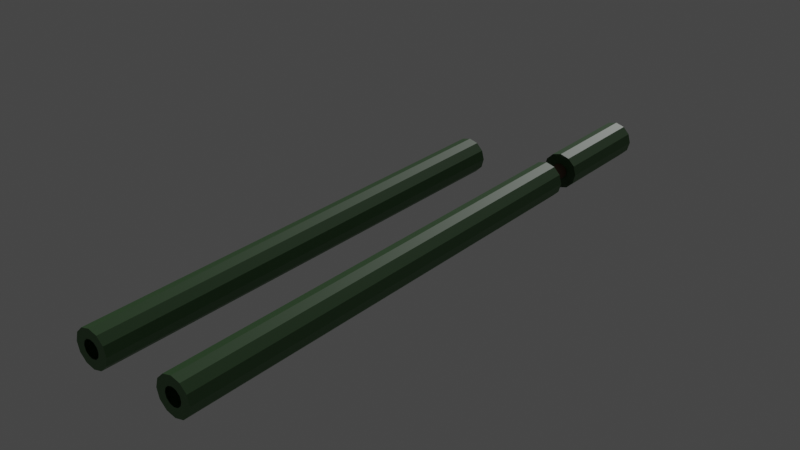 # Source: Pletokan_basemodel.blend  (saved by Blender 3.6.11; exported with 4.5.12 LTS)
import bpy
from mathutils import Matrix  # noqa: F401  (used for matrix-valued properties, if any)

bpy.ops.wm.read_factory_settings(use_empty=True)
scene = bpy.context.scene
scene.name = 'Scene'

# ---- collections
col_collection = bpy.data.collections.new('Collection'); scene.collection.children.link(col_collection)

# ---- materials (node trees are filled in below, after node groups)
mat_bamboo = bpy.data.materials.new('Bamboo')
mat_bamboo.use_transparent_shadow = False
mat_wood = bpy.data.materials.new('Wood')
mat_wood.use_transparent_shadow = False

# ---- material node trees
mat_bamboo.use_nodes = True; mat_bamboo.node_tree.nodes.clear()
_N = mat_bamboo.node_tree.nodes; _L = mat_bamboo.node_tree.links
n0 = _N.new('ShaderNodeBsdfPrincipled'); n0.name = 'Principled BSDF'; n0.location = (10, 300)
n0.distribution = 'GGX'
n0.subsurface_method = 'RANDOM_WALK_SKIN'
n0.inputs[0].default_value = (0.07421, 0.1746, 0.06301, 1.0)
n0.inputs[3].default_value = 1.45
n0.inputs[27].default_value = (0.0, 0.0, 0.0, 1.0)
n0.inputs[28].default_value = 1.0
n1 = _N.new('ShaderNodeOutputMaterial'); n1.name = 'Material Output'; n1.location = (300, 300)
_L.new(n0.outputs[0], n1.inputs[0])
n1.is_active_output = True
mat_wood.use_nodes = True; mat_wood.node_tree.nodes.clear()
_N = mat_wood.node_tree.nodes; _L = mat_wood.node_tree.links
n0 = _N.new('ShaderNodeBsdfPrincipled'); n0.name = 'Principled BSDF'; n0.location = (10, 300)
n0.distribution = 'GGX'
n0.subsurface_method = 'RANDOM_WALK_SKIN'
n0.inputs[0].default_value = (0.09605, 0.04539, 0.02261, 1.0)
n0.inputs[3].default_value = 1.45
n0.inputs[27].default_value = (0.0, 0.0, 0.0, 1.0)
n0.inputs[28].default_value = 1.0
n1 = _N.new('ShaderNodeOutputMaterial'); n1.name = 'Material Output'; n1.location = (300, 300)
_L.new(n0.outputs[0], n1.inputs[0])
n1.is_active_output = True

# ---- world
world_world = bpy.data.worlds.new('World'); scene.world = world_world
world_world.use_nodes = True; world_world.node_tree.nodes.clear()
_N = world_world.node_tree.nodes; _L = world_world.node_tree.links
n0 = _N.new('ShaderNodeOutputWorld'); n0.name = 'World Output'; n0.location = (300, 300)
n1 = _N.new('ShaderNodeBackground'); n1.name = 'Background'; n1.location = (10, 300)
n1.inputs[0].default_value = (0.05088, 0.05088, 0.05088, 1.0)
_L.new(n1.outputs[0], n0.inputs[0])
n0.is_active_output = True
world_world.color = (0.05088, 0.05088, 0.05088)
world_world.use_sun_shadow = False
world_world.sun_shadow_jitter_overblur = 0.0

# ---- lights
light_sun = bpy.data.lights.new('Sun', 'SUN')
light_sun.transmission_factor = 0.0
light_sun.energy = 1.0

# ---- meshes
me_cylinder_001 = bpy.data.meshes.new('Cylinder.001')
me_cylinder_001.from_pydata([(0.0, 1.0, -1.0), (0.0, 1.0, 1.0), (0.5, 0.866, -1.0), (0.5, 0.866, 1.0), (0.866, 0.5, -1.0), (0.866, 0.5, 1.0), (1.0, 0.0, -1.0), (1.0, 0.0, 1.0), (0.866, -0.5, -1.0), (0.866, -0.5, 1.0), (0.5, -0.866, -1.0), (0.5, -0.866, 1.0), (0.0, -1.0, -1.0), (0.0, -1.0, 1.0), (-0.5, -0.866, -1.0), (-0.5, -0.866, 1.0), (-0.866, -0.5, -1.0), (-0.866, -0.5, 1.0), (-1.0, 0.0, -1.0), (-1.0, 0.0, 1.0), (-0.866, 0.5, -1.0), (-0.866, 0.5, 1.0), (-0.5, 0.866, -1.0), (-0.5, 0.866, 1.0), (0.0, 1.0, 1.0), (0.5, 0.866, 1.0), (0.866, 0.5, 1.0), (1.0, 0.0, 1.0), (0.866, -0.5, 1.0), (0.5, -0.866, 1.0), (0.0, -1.0, 1.0), (-0.5, -0.866, 1.0), (-0.866, -0.5, 1.0), (-1.0, 0.0, 1.0), (-0.866, 0.5, 1.0), (-0.5, 0.866, 1.0), (0.0, 1.0, 1.0), (0.5, 0.866, 1.0), (0.866, 0.5, 1.0), (1.0, 0.0, 1.0), (0.866, -0.5, 1.0), (0.5, -0.866, 1.0), (0.0, -1.0, 1.0), (-0.5, -0.866, 1.0), (-0.866, -0.5, 1.0), (-1.0, 0.0, 1.0), (-0.866, 0.5, 1.0), (-0.5, 0.866, 1.0)], [], [(0, 1, 3, 2), (2, 3, 5, 4), (4, 5, 7, 6), (6, 7, 9, 8), (8, 9, 11, 10), (10, 11, 13, 12), (12, 13, 15, 14), (14, 15, 17, 16), (16, 17, 19, 18), (18, 19, 21, 20), (3, 1, 23, 21, 19, 17, 15, 13, 11, 9, 7, 5), (20, 21, 23, 22), (22, 23, 1, 0), (0, 2, 4, 6, 8, 10, 12, 14, 16, 18, 20, 22), (25, 26, 27, 28, 29, 30, 31, 32, 33, 34, 35, 24), (28, 27, 39, 40), (35, 34, 46, 47), (25, 24, 36, 37), (32, 31, 43, 44), (29, 28, 40, 41), (24, 35, 47, 36), (26, 25, 37, 38), (33, 32, 44, 45), (30, 29, 41, 42), (27, 26, 38, 39), (34, 33, 45, 46), (31, 30, 42, 43)])
_uv = me_cylinder_001.uv_layers.new(name='UVMap')
_uv.uv.foreach_set('vector', [1.0, 0.5, 1.0, 1.0, 0.9167, 1.0, 0.9167, 0.5, 0.9167, 0.5, 0.9167, 1.0, 0.8333, 1.0, 0.8333, 0.5, 0.8333, 0.5, 0.8333, 1.0, 0.75, 1.0, 0.75, 0.5, 0.75, 0.5, 0.75, 1.0, 0.6667, 1.0, 0.6667, 0.5, 0.6667, 0.5, 0.6667, 1.0, 0.5833, 1.0, 0.5833, 0.5, 0.5833, 0.5, 0.5833, 1.0, 0.5, 1.0, 0.5, 0.5, 0.5, 0.5, 0.5, 1.0, 0.4167, 1.0, 0.4167, 0.5, 0.4167, 0.5, 0.4167, 1.0, 0.3333, 1.0, 0.3333, 0.5, 0.3333, 0.5, 0.3333, 1.0, 0.25, 1.0, 0.25, 0.5, 0.25, 0.5, 0.25, 1.0, 0.1667, 1.0, 0.1667, 0.5, 0.37, 0.4578, 0.25, 0.49, 0.13, 0.4578, 0.04215, 0.37, 0.01, 0.25, 0.04215, 0.13, 0.13, 0.04215, 0.25, 0.01, 0.37, 0.04215, 0.4578, 0.13, 0.49, 0.25, 0.4578, 0.37, 0.1667, 0.5, 0.1667, 1.0, 0.08333, 1.0, 0.08333, 0.5, 0.08333, 0.5, 0.08333, 1.0, 7.451e-08, 1.0, 7.451e-08, 0.5, 0.75, 0.49, 0.87, 0.4578, 0.9578, 0.37, 0.99, 0.25, 0.9578, 0.13, 0.87, 0.04215, 0.75, 0.01, 0.63, 0.04215, 0.5422, 0.13, 0.51, 0.25, 0.5422, 0.37, 0.63, 0.4578, 0.37, 0.4578, 0.4578, 0.37, 0.49, 0.25, 0.4578, 0.13, 0.37, 0.04215, 0.25, 0.01, 0.13, 0.04215, 0.04215, 0.13, 0.01, 0.25, 0.04215, 0.37, 0.13, 0.4578, 0.25, 0.49, 0.4578, 0.13, 0.49, 0.25, 0.49, 0.25, 0.4578, 0.13, 0.13, 0.4578, 0.04215, 0.37, 0.04215, 0.37, 0.13, 0.4578, 0.37, 0.4578, 0.25, 0.49, 0.25, 0.49, 0.37, 0.4578, 0.04215, 0.13, 0.13, 0.04215, 0.13, 0.04215, 0.04215, 0.13, 0.37, 0.04215, 0.4578, 0.13, 0.4578, 0.13, 0.37, 0.04215, 0.25, 0.49, 0.13, 0.4578, 0.13, 0.4578, 0.25, 0.49, 0.4578, 0.37, 0.37, 0.4578, 0.37, 0.4578, 0.4578, 0.37, 0.01, 0.25, 0.04215, 0.13, 0.04215, 0.13, 0.01, 0.25, 0.25, 0.01, 0.37, 0.04215, 0.37, 0.04215, 0.25, 0.01, 0.49, 0.25, 0.4578, 0.37, 0.4578, 0.37, 0.49, 0.25, 0.04215, 0.37, 0.01, 0.25, 0.01, 0.25, 0.04215, 0.37, 0.13, 0.04215, 0.25, 0.01, 0.25, 0.01, 0.13, 0.04215])
me_cylinder_001.materials.append(mat_bamboo)
me_cylinder_001.update()
me_cylinder_003 = bpy.data.meshes.new('Cylinder.003')
me_cylinder_003.from_pydata([(0.0, 0.4824, 1.0), (0.2412, 0.4177, 1.0), (0.4177, 0.2412, 1.0), (0.4824, 0.0, 1.0), (0.4177, -0.2412, 1.0), (0.2412, -0.4177, 1.0), (0.0, -0.4824, 1.0), (-0.2412, -0.4177, 1.0), (-0.4177, -0.2412, 1.0), (-0.4824, 0.0, 1.0), (-0.4177, 0.2412, 1.0), (-0.2412, 0.4177, 1.0), (0.0, 0.4824, 9.665), (0.2412, 0.4177, 9.665), (0.4177, 0.2412, 9.665), (0.4824, 0.0, 9.665), (0.4177, -0.2412, 9.665), (0.2412, -0.4177, 9.665), (0.0, -0.4824, 9.665), (-0.2412, -0.4177, 9.665), (-0.4177, -0.2412, 9.665), (-0.4824, 0.0, 9.665), (-0.4177, 0.2412, 9.665), (-0.2412, 0.4177, 9.665), (0.5, 0.866, 1.0), (0.0, 1.0, 1.0), (0.866, 0.5, 1.0), (1.0, 0.0, 1.0), (0.866, -0.5, 1.0), (0.5, -0.866, 1.0), (0.0, -1.0, 1.0), (-0.5, -0.866, 1.0), (-0.866, -0.5, 1.0), (-1.0, 0.0, 1.0), (-0.866, 0.5, 1.0), (-0.5, 0.866, 1.0), (0.5, 0.866, 9.665), (0.0, 1.0, 9.665), (0.866, 0.5, 9.665), (1.0, 0.0, 9.665), (0.866, -0.5, 9.665), (0.5, -0.866, 9.665), (0.0, -1.0, 9.665), (-0.5, -0.866, 9.665), (-0.866, -0.5, 9.665), (-1.0, 0.0, 9.665), (-0.866, 0.5, 9.665), (-0.5, 0.866, 9.665), (-0.2412, 0.4177, 1.0), (-0.4177, 0.2412, 1.0), (-0.4824, 0.0, 1.0), (-0.4177, -0.2412, 1.0), (-0.2412, -0.4177, 1.0), (0.0, -0.4824, 1.0), (0.2412, -0.4177, 1.0), (0.4177, -0.2412, 1.0), (0.4824, 0.0, 1.0), (0.4177, 0.2412, 1.0), (0.0, 0.4824, 1.0), (0.2412, 0.4177, 1.0), (0.2412, 0.4177, 9.665), (0.0, 0.4824, 9.665), (0.4177, 0.2412, 9.665), (0.4824, 0.0, 9.665), (0.4177, -0.2412, 9.665), (0.2412, -0.4177, 9.665), (0.0, -0.4824, 9.665), (-0.2412, -0.4177, 9.665), (-0.4177, -0.2412, 9.665), (-0.4824, 0.0, 9.665), (-0.4177, 0.2412, 9.665), (-0.2412, 0.4177, 9.665)], [], [(9, 10, 49, 50), (17, 16, 64, 65), (31, 30, 42, 43), (28, 27, 39, 40), (35, 34, 46, 47), (24, 25, 37, 36), (32, 31, 43, 44), (29, 28, 40, 41), (25, 35, 47, 37), (26, 24, 36, 38), (33, 32, 44, 45), (30, 29, 41, 42), (27, 26, 38, 39), (34, 33, 45, 46), (1, 0, 25, 24), (2, 1, 24, 26), (3, 2, 26, 27), (4, 3, 27, 28), (5, 4, 28, 29), (6, 5, 29, 30), (7, 6, 30, 31), (8, 7, 31, 32), (9, 8, 32, 33), (10, 9, 33, 34), (11, 10, 34, 35), (0, 11, 35, 25), (12, 13, 36, 37), (13, 14, 38, 36), (14, 15, 39, 38), (15, 16, 40, 39), (16, 17, 41, 40), (17, 18, 42, 41), (18, 19, 43, 42), (19, 20, 44, 43), (20, 21, 45, 44), (21, 22, 46, 45), (22, 23, 47, 46), (23, 12, 37, 47), (2, 3, 56, 57), (18, 17, 65, 66), (10, 11, 48, 49), (3, 4, 55, 56), (19, 18, 66, 67), (11, 0, 58, 48), (4, 5, 54, 55), (20, 19, 67, 68), (13, 12, 61, 60), (5, 6, 53, 54), (21, 20, 68, 69), (14, 13, 60, 62), (6, 7, 52, 53), (22, 21, 69, 70), (15, 14, 62, 63), (7, 8, 51, 52), (23, 22, 70, 71), (0, 1, 59, 58), (16, 15, 63, 64), (8, 9, 50, 51), (12, 23, 71, 61), (1, 2, 57, 59)])
_uv = me_cylinder_003.uv_layers.new(name='UVMap')
_uv.uv.foreach_set('vector', [0.1342, 0.25, 0.1497, 0.3079, 0.1497, 0.3079, 0.1342, 0.25, 0.3079, 0.1497, 0.3503, 0.1921, 0.3503, 0.1921, 0.3079, 0.1497, 0.13, 0.04215, 0.25, 0.01, 0.25, 0.01, 0.13, 0.04215, 0.4578, 0.13, 0.49, 0.25, 0.49, 0.25, 0.4578, 0.13, 0.13, 0.4578, 0.04215, 0.37, 0.04215, 0.37, 0.13, 0.4578, 0.37, 0.4578, 0.25, 0.49, 0.25, 0.49, 0.37, 0.4578, 0.04215, 0.13, 0.13, 0.04215, 0.13, 0.04215, 0.04215, 0.13, 0.37, 0.04215, 0.4578, 0.13, 0.4578, 0.13, 0.37, 0.04215, 0.25, 0.49, 0.13, 0.4578, 0.13, 0.4578, 0.25, 0.49, 0.4578, 0.37, 0.37, 0.4578, 0.37, 0.4578, 0.4578, 0.37, 0.01, 0.25, 0.04215, 0.13, 0.04215, 0.13, 0.01, 0.25, 0.25, 0.01, 0.37, 0.04215, 0.37, 0.04215, 0.25, 0.01, 0.49, 0.25, 0.4578, 0.37, 0.4578, 0.37, 0.49, 0.25, 0.04215, 0.37, 0.01, 0.25, 0.01, 0.25, 0.04215, 0.37, 0.3079, 0.3503, 0.25, 0.3658, 0.25, 0.49, 0.37, 0.4578, 0.3503, 0.3079, 0.3079, 0.3503, 0.37, 0.4578, 0.4578, 0.37, 0.3658, 0.25, 0.3503, 0.3079, 0.4578, 0.37, 0.49, 0.25, 0.3503, 0.1921, 0.3658, 0.25, 0.49, 0.25, 0.4578, 0.13, 0.3079, 0.1497, 0.3503, 0.1921, 0.4578, 0.13, 0.37, 0.04215, 0.25, 0.1342, 0.3079, 0.1497, 0.37, 0.04215, 0.25, 0.01, 0.1921, 0.1497, 0.25, 0.1342, 0.25, 0.01, 0.13, 0.04215, 0.1497, 0.1921, 0.1921, 0.1497, 0.13, 0.04215, 0.04215, 0.13, 0.1342, 0.25, 0.1497, 0.1921, 0.04215, 0.13, 0.01, 0.25, 0.1497, 0.3079, 0.1342, 0.25, 0.01, 0.25, 0.04215, 0.37, 0.1921, 0.3503, 0.1497, 0.3079, 0.04215, 0.37, 0.13, 0.4578, 0.25, 0.3658, 0.1921, 0.3503, 0.13, 0.4578, 0.25, 0.49, 0.25, 0.3658, 0.3079, 0.3503, 0.37, 0.4578, 0.25, 0.49, 0.3079, 0.3503, 0.3503, 0.3079, 0.4578, 0.37, 0.37, 0.4578, 0.3503, 0.3079, 0.3658, 0.25, 0.49, 0.25, 0.4578, 0.37, 0.3658, 0.25, 0.3503, 0.1921, 0.4578, 0.13, 0.49, 0.25, 0.3503, 0.1921, 0.3079, 0.1497, 0.37, 0.04215, 0.4578, 0.13, 0.3079, 0.1497, 0.25, 0.1342, 0.25, 0.01, 0.37, 0.04215, 0.25, 0.1342, 0.1921, 0.1497, 0.13, 0.04215, 0.25, 0.01, 0.1921, 0.1497, 0.1497, 0.1921, 0.04215, 0.13, 0.13, 0.04215, 0.1497, 0.1921, 0.1342, 0.25, 0.01, 0.25, 0.04215, 0.13, 0.1342, 0.25, 0.1497, 0.3079, 0.04215, 0.37, 0.01, 0.25, 0.1497, 0.3079, 0.1921, 0.3503, 0.13, 0.4578, 0.04215, 0.37, 0.1921, 0.3503, 0.25, 0.3658, 0.25, 0.49, 0.13, 0.4578, 0.3503, 0.3079, 0.3658, 0.25, 0.3658, 0.25, 0.3503, 0.3079, 0.25, 0.1342, 0.3079, 0.1497, 0.3079, 0.1497, 0.25, 0.1342, 0.1497, 0.3079, 0.1921, 0.3503, 0.1921, 0.3503, 0.1497, 0.3079, 0.3658, 0.25, 0.3503, 0.1921, 0.3503, 0.1921, 0.3658, 0.25, 0.1921, 0.1497, 0.25, 0.1342, 0.25, 0.1342, 0.1921, 0.1497, 0.1921, 0.3503, 0.25, 0.3658, 0.25, 0.3658, 0.1921, 0.3503, 0.3503, 0.1921, 0.3079, 0.1497, 0.3079, 0.1497, 0.3503, 0.1921, 0.1497, 0.1921, 0.1921, 0.1497, 0.1921, 0.1497, 0.1497, 0.1921, 0.3079, 0.3503, 0.25, 0.3658, 0.25, 0.3658, 0.3079, 0.3503, 0.3079, 0.1497, 0.25, 0.1342, 0.25, 0.1342, 0.3079, 0.1497, 0.1342, 0.25, 0.1497, 0.1921, 0.1497, 0.1921, 0.1342, 0.25, 0.3503, 0.3079, 0.3079, 0.3503, 0.3079, 0.3503, 0.3503, 0.3079, 0.25, 0.1342, 0.1921, 0.1497, 0.1921, 0.1497, 0.25, 0.1342, 0.1497, 0.3079, 0.1342, 0.25, 0.1342, 0.25, 0.1497, 0.3079, 0.3658, 0.25, 0.3503, 0.3079, 0.3503, 0.3079, 0.3658, 0.25, 0.1921, 0.1497, 0.1497, 0.1921, 0.1497, 0.1921, 0.1921, 0.1497, 0.1921, 0.3503, 0.1497, 0.3079, 0.1497, 0.3079, 0.1921, 0.3503, 0.25, 0.3658, 0.3079, 0.3503, 0.3079, 0.3503, 0.25, 0.3658, 0.3503, 0.1921, 0.3658, 0.25, 0.3658, 0.25, 0.3503, 0.1921, 0.1497, 0.1921, 0.1342, 0.25, 0.1342, 0.25, 0.1497, 0.1921, 0.25, 0.3658, 0.1921, 0.3503, 0.1921, 0.3503, 0.25, 0.3658, 0.3079, 0.3503, 0.3503, 0.3079, 0.3503, 0.3079, 0.3079, 0.3503])
me_cylinder_003.materials.append(mat_bamboo)
me_cylinder_003.update()
me_cylinder_004 = bpy.data.meshes.new('Cylinder.004')
me_cylinder_004.from_pydata([(0.0, 0.4824, 8.822), (0.2412, 0.4177, 8.822), (0.4177, 0.2412, 8.822), (0.4824, 0.0, 8.822), (0.4177, -0.2412, 8.822), (0.2412, -0.4177, 8.822), (0.0, -0.4824, 8.822), (-0.2412, -0.4177, 8.822), (-0.4177, -0.2412, 8.822), (-0.4824, 0.0, 8.822), (-0.4177, 0.2412, 8.822), (-0.2412, 0.4177, 8.822), (0.2412, 0.4177, 8.822), (0.0, 0.4824, 8.822), (0.4177, 0.2412, 8.822), (0.4824, 0.0, 8.822), (0.4177, -0.2412, 8.822), (0.2412, -0.4177, 8.822), (0.0, -0.4824, 8.822), (-0.2412, -0.4177, 8.822), (-0.4177, -0.2412, 8.822), (-0.4824, 0.0, 8.822), (-0.4177, 0.2412, 8.822), (-0.2412, 0.4177, 8.822), (0.2413, 0.4177, 0.48), (9.932e-05, 0.4824, 0.48), (0.4178, 0.2412, 0.48), (0.4825, 0.0, 0.48), (0.4178, -0.2412, 0.48), (0.2413, -0.4177, 0.48), (9.932e-05, -0.4824, 0.48), (-0.2411, -0.4177, 0.48), (-0.4176, -0.2412, 0.48), (-0.4823, 0.0, 0.48), (-0.4176, 0.2412, 0.48), (-0.2411, 0.4177, 0.48)], [], [(1, 2, 3, 4, 5, 6, 7, 8, 9, 10, 11, 0), (15, 14, 26, 27), (8, 7, 19, 20), (5, 4, 16, 17), (0, 11, 23, 13), (2, 1, 12, 14), (9, 8, 20, 21), (6, 5, 17, 18), (3, 2, 14, 15), (10, 9, 21, 22), (7, 6, 18, 19), (4, 3, 15, 16), (11, 10, 22, 23), (1, 0, 13, 12), (24, 25, 35, 34, 33, 32, 31, 30, 29, 28, 27, 26), (22, 21, 33, 34), (19, 18, 30, 31), (16, 15, 27, 28), (23, 22, 34, 35), (12, 13, 25, 24), (20, 19, 31, 32), (17, 16, 28, 29), (13, 23, 35, 25), (14, 12, 24, 26), (21, 20, 32, 33), (18, 17, 29, 30)])
_uv = me_cylinder_004.uv_layers.new(name='UVMap')
_uv.uv.foreach_set('vector', [0.3079, 0.3503, 0.3503, 0.3079, 0.3658, 0.25, 0.3503, 0.1921, 0.3079, 0.1497, 0.25, 0.1342, 0.1921, 0.1497, 0.1497, 0.1921, 0.1342, 0.25, 0.1497, 0.3079, 0.1921, 0.3503, 0.25, 0.3658, 0.3658, 0.25, 0.3503, 0.3079, 0.3503, 0.3079, 0.3658, 0.25, 0.1497, 0.1921, 0.1921, 0.1497, 0.1921, 0.1497, 0.1497, 0.1921, 0.3079, 0.1497, 0.3503, 0.1921, 0.3503, 0.1921, 0.3079, 0.1497, 0.25, 0.3658, 0.1921, 0.3503, 0.1921, 0.3503, 0.25, 0.3658, 0.3503, 0.3079, 0.3079, 0.3503, 0.3079, 0.3503, 0.3503, 0.3079, 0.1342, 0.25, 0.1497, 0.1921, 0.1497, 0.1921, 0.1342, 0.25, 0.25, 0.1342, 0.3079, 0.1497, 0.3079, 0.1497, 0.25, 0.1342, 0.3658, 0.25, 0.3503, 0.3079, 0.3503, 0.3079, 0.3658, 0.25, 0.1497, 0.3079, 0.1342, 0.25, 0.1342, 0.25, 0.1497, 0.3079, 0.1921, 0.1497, 0.25, 0.1342, 0.25, 0.1342, 0.1921, 0.1497, 0.3503, 0.1921, 0.3658, 0.25, 0.3658, 0.25, 0.3503, 0.1921, 0.1921, 0.3503, 0.1497, 0.3079, 0.1497, 0.3079, 0.1921, 0.3503, 0.3079, 0.3503, 0.25, 0.3658, 0.25, 0.3658, 0.3079, 0.3503, 0.3079, 0.3503, 0.25, 0.3658, 0.1921, 0.3503, 0.1497, 0.3079, 0.1342, 0.25, 0.1497, 0.1921, 0.1921, 0.1497, 0.25, 0.1342, 0.3079, 0.1497, 0.3503, 0.1921, 0.3658, 0.25, 0.3503, 0.3079, 0.1497, 0.3079, 0.1342, 0.25, 0.1342, 0.25, 0.1497, 0.3079, 0.1921, 0.1497, 0.25, 0.1342, 0.25, 0.1342, 0.1921, 0.1497, 0.3503, 0.1921, 0.3658, 0.25, 0.3658, 0.25, 0.3503, 0.1921, 0.1921, 0.3503, 0.1497, 0.3079, 0.1497, 0.3079, 0.1921, 0.3503, 0.3079, 0.3503, 0.25, 0.3658, 0.25, 0.3658, 0.3079, 0.3503, 0.1497, 0.1921, 0.1921, 0.1497, 0.1921, 0.1497, 0.1497, 0.1921, 0.3079, 0.1497, 0.3503, 0.1921, 0.3503, 0.1921, 0.3079, 0.1497, 0.25, 0.3658, 0.1921, 0.3503, 0.1921, 0.3503, 0.25, 0.3658, 0.3503, 0.3079, 0.3079, 0.3503, 0.3079, 0.3503, 0.3503, 0.3079, 0.1342, 0.25, 0.1497, 0.1921, 0.1497, 0.1921, 0.1342, 0.25, 0.25, 0.1342, 0.3079, 0.1497, 0.3079, 0.1497, 0.25, 0.1342])
me_cylinder_004.materials.append(mat_wood)
me_cylinder_004.update()
me_cylinder_005 = bpy.data.meshes.new('Cylinder.005')
me_cylinder_005.from_pydata([(0.0, 0.4824, 1.0), (0.2412, 0.4177, 1.0), (0.4177, 0.2412, 1.0), (0.4824, 0.0, 1.0), (0.4177, -0.2412, 1.0), (0.2412, -0.4177, 1.0), (0.0, -0.4824, 1.0), (-0.2412, -0.4177, 1.0), (-0.4177, -0.2412, 1.0), (-0.4824, 0.0, 1.0), (-0.4177, 0.2412, 1.0), (-0.2412, 0.4177, 1.0), (0.0, 0.4824, 9.665), (0.2412, 0.4177, 9.665), (0.4177, 0.2412, 9.665), (0.4824, 0.0, 9.665), (0.4177, -0.2412, 9.665), (0.2412, -0.4177, 9.665), (0.0, -0.4824, 9.665), (-0.2412, -0.4177, 9.665), (-0.4177, -0.2412, 9.665), (-0.4824, 0.0, 9.665), (-0.4177, 0.2412, 9.665), (-0.2412, 0.4177, 9.665), (0.5, 0.866, 1.0), (0.0, 1.0, 1.0), (0.866, 0.5, 1.0), (1.0, 0.0, 1.0), (0.866, -0.5, 1.0), (0.5, -0.866, 1.0), (0.0, -1.0, 1.0), (-0.5, -0.866, 1.0), (-0.866, -0.5, 1.0), (-1.0, 0.0, 1.0), (-0.866, 0.5, 1.0), (-0.5, 0.866, 1.0), (0.5, 0.866, 9.665), (0.0, 1.0, 9.665), (0.866, 0.5, 9.665), (1.0, 0.0, 9.665), (0.866, -0.5, 9.665), (0.5, -0.866, 9.665), (0.0, -1.0, 9.665), (-0.5, -0.866, 9.665), (-0.866, -0.5, 9.665), (-1.0, 0.0, 9.665), (-0.866, 0.5, 9.665), (-0.5, 0.866, 9.665), (-0.2412, 0.4177, 1.0), (-0.4177, 0.2412, 1.0), (-0.4824, 0.0, 1.0), (-0.4177, -0.2412, 1.0), (-0.2412, -0.4177, 1.0), (0.0, -0.4824, 1.0), (0.2412, -0.4177, 1.0), (0.4177, -0.2412, 1.0), (0.4824, 0.0, 1.0), (0.4177, 0.2412, 1.0), (0.0, 0.4824, 1.0), (0.2412, 0.4177, 1.0), (0.2412, 0.4177, 9.665), (0.0, 0.4824, 9.665), (0.4177, 0.2412, 9.665), (0.4824, 0.0, 9.665), (0.4177, -0.2412, 9.665), (0.2412, -0.4177, 9.665), (0.0, -0.4824, 9.665), (-0.2412, -0.4177, 9.665), (-0.4177, -0.2412, 9.665), (-0.4824, 0.0, 9.665), (-0.4177, 0.2412, 9.665), (-0.2412, 0.4177, 9.665)], [], [(9, 10, 49, 50), (17, 16, 64, 65), (31, 30, 42, 43), (28, 27, 39, 40), (35, 34, 46, 47), (24, 25, 37, 36), (32, 31, 43, 44), (29, 28, 40, 41), (25, 35, 47, 37), (26, 24, 36, 38), (33, 32, 44, 45), (30, 29, 41, 42), (27, 26, 38, 39), (34, 33, 45, 46), (1, 0, 25, 24), (2, 1, 24, 26), (3, 2, 26, 27), (4, 3, 27, 28), (5, 4, 28, 29), (6, 5, 29, 30), (7, 6, 30, 31), (8, 7, 31, 32), (9, 8, 32, 33), (10, 9, 33, 34), (11, 10, 34, 35), (0, 11, 35, 25), (12, 13, 36, 37), (13, 14, 38, 36), (14, 15, 39, 38), (15, 16, 40, 39), (16, 17, 41, 40), (17, 18, 42, 41), (18, 19, 43, 42), (19, 20, 44, 43), (20, 21, 45, 44), (21, 22, 46, 45), (22, 23, 47, 46), (23, 12, 37, 47), (2, 3, 56, 57), (18, 17, 65, 66), (10, 11, 48, 49), (3, 4, 55, 56), (19, 18, 66, 67), (11, 0, 58, 48), (4, 5, 54, 55), (20, 19, 67, 68), (13, 12, 61, 60), (5, 6, 53, 54), (21, 20, 68, 69), (14, 13, 60, 62), (6, 7, 52, 53), (22, 21, 69, 70), (15, 14, 62, 63), (7, 8, 51, 52), (23, 22, 70, 71), (0, 1, 59, 58), (16, 15, 63, 64), (8, 9, 50, 51), (12, 23, 71, 61), (1, 2, 57, 59)])
_uv = me_cylinder_005.uv_layers.new(name='UVMap')
_uv.uv.foreach_set('vector', [0.1342, 0.25, 0.1497, 0.3079, 0.1497, 0.3079, 0.1342, 0.25, 0.3079, 0.1497, 0.3503, 0.1921, 0.3503, 0.1921, 0.3079, 0.1497, 0.13, 0.04215, 0.25, 0.01, 0.25, 0.01, 0.13, 0.04215, 0.4578, 0.13, 0.49, 0.25, 0.49, 0.25, 0.4578, 0.13, 0.13, 0.4578, 0.04215, 0.37, 0.04215, 0.37, 0.13, 0.4578, 0.37, 0.4578, 0.25, 0.49, 0.25, 0.49, 0.37, 0.4578, 0.04215, 0.13, 0.13, 0.04215, 0.13, 0.04215, 0.04215, 0.13, 0.37, 0.04215, 0.4578, 0.13, 0.4578, 0.13, 0.37, 0.04215, 0.25, 0.49, 0.13, 0.4578, 0.13, 0.4578, 0.25, 0.49, 0.4578, 0.37, 0.37, 0.4578, 0.37, 0.4578, 0.4578, 0.37, 0.01, 0.25, 0.04215, 0.13, 0.04215, 0.13, 0.01, 0.25, 0.25, 0.01, 0.37, 0.04215, 0.37, 0.04215, 0.25, 0.01, 0.49, 0.25, 0.4578, 0.37, 0.4578, 0.37, 0.49, 0.25, 0.04215, 0.37, 0.01, 0.25, 0.01, 0.25, 0.04215, 0.37, 0.3079, 0.3503, 0.25, 0.3658, 0.25, 0.49, 0.37, 0.4578, 0.3503, 0.3079, 0.3079, 0.3503, 0.37, 0.4578, 0.4578, 0.37, 0.3658, 0.25, 0.3503, 0.3079, 0.4578, 0.37, 0.49, 0.25, 0.3503, 0.1921, 0.3658, 0.25, 0.49, 0.25, 0.4578, 0.13, 0.3079, 0.1497, 0.3503, 0.1921, 0.4578, 0.13, 0.37, 0.04215, 0.25, 0.1342, 0.3079, 0.1497, 0.37, 0.04215, 0.25, 0.01, 0.1921, 0.1497, 0.25, 0.1342, 0.25, 0.01, 0.13, 0.04215, 0.1497, 0.1921, 0.1921, 0.1497, 0.13, 0.04215, 0.04215, 0.13, 0.1342, 0.25, 0.1497, 0.1921, 0.04215, 0.13, 0.01, 0.25, 0.1497, 0.3079, 0.1342, 0.25, 0.01, 0.25, 0.04215, 0.37, 0.1921, 0.3503, 0.1497, 0.3079, 0.04215, 0.37, 0.13, 0.4578, 0.25, 0.3658, 0.1921, 0.3503, 0.13, 0.4578, 0.25, 0.49, 0.25, 0.3658, 0.3079, 0.3503, 0.37, 0.4578, 0.25, 0.49, 0.3079, 0.3503, 0.3503, 0.3079, 0.4578, 0.37, 0.37, 0.4578, 0.3503, 0.3079, 0.3658, 0.25, 0.49, 0.25, 0.4578, 0.37, 0.3658, 0.25, 0.3503, 0.1921, 0.4578, 0.13, 0.49, 0.25, 0.3503, 0.1921, 0.3079, 0.1497, 0.37, 0.04215, 0.4578, 0.13, 0.3079, 0.1497, 0.25, 0.1342, 0.25, 0.01, 0.37, 0.04215, 0.25, 0.1342, 0.1921, 0.1497, 0.13, 0.04215, 0.25, 0.01, 0.1921, 0.1497, 0.1497, 0.1921, 0.04215, 0.13, 0.13, 0.04215, 0.1497, 0.1921, 0.1342, 0.25, 0.01, 0.25, 0.04215, 0.13, 0.1342, 0.25, 0.1497, 0.3079, 0.04215, 0.37, 0.01, 0.25, 0.1497, 0.3079, 0.1921, 0.3503, 0.13, 0.4578, 0.04215, 0.37, 0.1921, 0.3503, 0.25, 0.3658, 0.25, 0.49, 0.13, 0.4578, 0.3503, 0.3079, 0.3658, 0.25, 0.3658, 0.25, 0.3503, 0.3079, 0.25, 0.1342, 0.3079, 0.1497, 0.3079, 0.1497, 0.25, 0.1342, 0.1497, 0.3079, 0.1921, 0.3503, 0.1921, 0.3503, 0.1497, 0.3079, 0.3658, 0.25, 0.3503, 0.1921, 0.3503, 0.1921, 0.3658, 0.25, 0.1921, 0.1497, 0.25, 0.1342, 0.25, 0.1342, 0.1921, 0.1497, 0.1921, 0.3503, 0.25, 0.3658, 0.25, 0.3658, 0.1921, 0.3503, 0.3503, 0.1921, 0.3079, 0.1497, 0.3079, 0.1497, 0.3503, 0.1921, 0.1497, 0.1921, 0.1921, 0.1497, 0.1921, 0.1497, 0.1497, 0.1921, 0.3079, 0.3503, 0.25, 0.3658, 0.25, 0.3658, 0.3079, 0.3503, 0.3079, 0.1497, 0.25, 0.1342, 0.25, 0.1342, 0.3079, 0.1497, 0.1342, 0.25, 0.1497, 0.1921, 0.1497, 0.1921, 0.1342, 0.25, 0.3503, 0.3079, 0.3079, 0.3503, 0.3079, 0.3503, 0.3503, 0.3079, 0.25, 0.1342, 0.1921, 0.1497, 0.1921, 0.1497, 0.25, 0.1342, 0.1497, 0.3079, 0.1342, 0.25, 0.1342, 0.25, 0.1497, 0.3079, 0.3658, 0.25, 0.3503, 0.3079, 0.3503, 0.3079, 0.3658, 0.25, 0.1921, 0.1497, 0.1497, 0.1921, 0.1497, 0.1921, 0.1921, 0.1497, 0.1921, 0.3503, 0.1497, 0.3079, 0.1497, 0.3079, 0.1921, 0.3503, 0.25, 0.3658, 0.3079, 0.3503, 0.3079, 0.3503, 0.25, 0.3658, 0.3503, 0.1921, 0.3658, 0.25, 0.3658, 0.25, 0.3503, 0.1921, 0.1497, 0.1921, 0.1342, 0.25, 0.1342, 0.25, 0.1497, 0.1921, 0.25, 0.3658, 0.1921, 0.3503, 0.1921, 0.3503, 0.25, 0.3658, 0.3079, 0.3503, 0.3503, 0.3079, 0.3503, 0.3079, 0.3079, 0.3503])
me_cylinder_005.materials.append(mat_bamboo)
me_cylinder_005.update()

# ---- objects
ob_cylinder_001 = bpy.data.objects.new('Cylinder.001', me_cylinder_001)
ob_cylinder_003 = bpy.data.objects.new('Cylinder.003', me_cylinder_003)
ob_cylinder_004 = bpy.data.objects.new('Cylinder.004', me_cylinder_004)
ob_sun = bpy.data.objects.new('Sun', light_sun)
ob_cylinder_002 = bpy.data.objects.new('Cylinder.002', me_cylinder_005)

# ---- transforms, parenting, visibility, modifiers, constraints
ob_cylinder_001.location = (3.704, 0.9512, 5.753)
ob_cylinder_001.rotation_euler = (1.571, -0.0, 0.0)
ob_cylinder_001.scale = (1.0, 1.0, 3.0)
ob_cylinder_003.location = (3.704, -0.4756, 5.753)
ob_cylinder_003.rotation_euler = (1.571, -0.0, 0.0)
ob_cylinder_003.scale = (1.0, 1.0, 3.0)
ob_cylinder_004.location = (3.704, -0.4756, 5.753)
ob_cylinder_004.rotation_euler = (1.571, -0.0, 0.0)
ob_cylinder_004.scale = (0.8801, 0.8801, 3.0)
ob_sun.location = (-3.358, 24.74, 15.34)
ob_sun.rotation_euler = (-1.144, -0.1092, 0.1941)
ob_cylinder_002.location = (-1.439, -0.4756, 5.753)
ob_cylinder_002.rotation_euler = (1.571, -0.0, 0.0)
ob_cylinder_002.scale = (1.0, 1.0, 3.0)

# ---- collection membership
col_collection.objects.link(ob_cylinder_001)
col_collection.objects.link(ob_cylinder_003)
col_collection.objects.link(ob_cylinder_004)
col_collection.objects.link(ob_sun)
col_collection.objects.link(ob_cylinder_002)

# ---- scene / render settings (as saved in the file)
scene.frame_start = 1; scene.frame_end = 250; scene.frame_set(1)
scene.render.engine = 'BLENDER_EEVEE_NEXT'
scene.cycles.sampling_pattern = 'TABULATED_SOBOL'
scene.view_settings.view_transform = 'Filmic'
bpy.context.view_layer.update()

# ---- added for rendering (the .blend has no active camera): camera
cam_auto = bpy.data.cameras.new('AutoCamera')
cam_auto.lens = 50.0
cam_auto.sensor_width = 36.0
cam_auto.clip_end = 1000.0
ob_auto_camera = bpy.data.objects.new('AutoCamera', cam_auto)
scene.collection.objects.link(ob_auto_camera)
ob_auto_camera.location = (32.8068, -50.768, 31.0927)
ob_auto_camera.rotation_euler = (1.09748, -7.21219e-08, 0.694738)
scene.camera = ob_auto_camera
bpy.context.view_layer.update()
